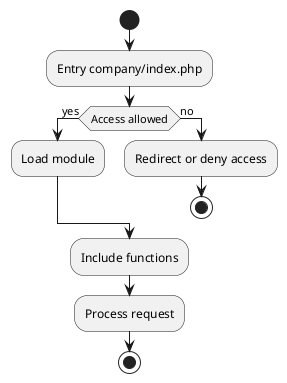

The diagram above was rendered by PlantUML. Its source (embedded in the PNG):
@startuml
start
:Entry company/index.php;
if (Access allowed) then (yes)
  :Load module;
else (no)
  :Redirect or deny access;
  stop
endif
:Include functions;
:Process request;
stop
@enduml